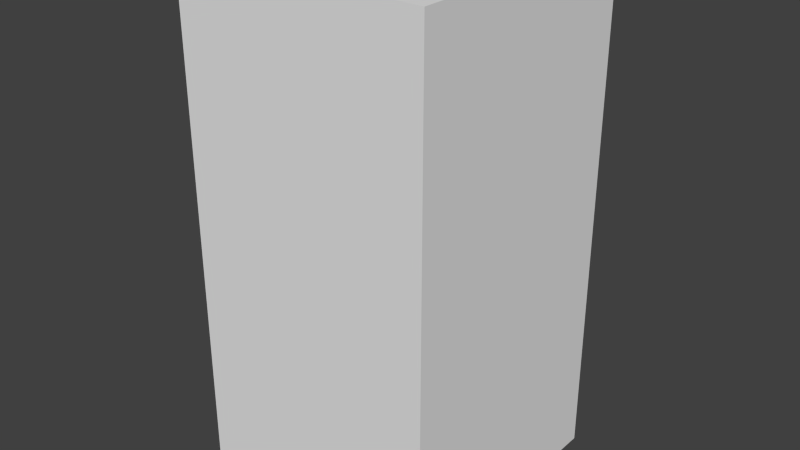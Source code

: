 # Source: greyNoFour.blend  (saved by Blender 2.68.0; exported with 4.5.12 LTS)
import bpy
from mathutils import Matrix  # noqa: F401  (used for matrix-valued properties, if any)

bpy.ops.wm.read_factory_settings(use_empty=True)
scene = bpy.context.scene
scene.name = 'Scene'

# ---- collections
col_collection_1 = bpy.data.collections.new('Collection 1'); scene.collection.children.link(col_collection_1)

# ---- world
world_world = bpy.data.worlds.new('World'); scene.world = world_world
world_world.color = (0.05088, 0.05088, 0.05088)
world_world.use_sun_shadow = False
world_world.sun_shadow_jitter_overblur = 0.0
world_world.cycles.sampling_method = 'MANUAL'
world_world.cycles.sample_map_resolution = 256

# ---- meshes
me_greynofour = bpy.data.meshes.new('greyNoFour')
me_greynofour.from_pydata([(-0.5, -0.5, -1.0), (-0.5, 0.5, -1.0), (0.5, 0.5, -1.0), (0.5, -0.5, -1.0), (-0.5, -0.5, 1.0), (-0.5, 0.5, 1.0), (0.5, 0.5, 1.0), (0.5, -0.5, 1.0)], [], [(4, 5, 1, 0), (5, 6, 2, 1), (6, 7, 3, 2), (7, 4, 0, 3), (0, 1, 2, 3), (7, 6, 5, 4)])
me_greynofour.use_remesh_preserve_volume = False
me_greynofour.use_remesh_preserve_attributes = False
me_greynofour.use_mirror_vertex_groups = False
me_greynofour.update()

# ---- objects
ob_greynofour = bpy.data.objects.new('greyNoFour', me_greynofour)

# ---- transforms, parenting, visibility, modifiers, constraints
ob_greynofour.location = (0.0, 0.0, 0.0)
ob_greynofour.lineart.crease_threshold = 0.0

# ---- collection membership
col_collection_1.objects.link(ob_greynofour)

# ---- scene / render settings (as saved in the file)
scene.frame_start = 1; scene.frame_end = 250; scene.frame_set(1)
scene.render.engine = 'BLENDER_EEVEE_NEXT'
scene.render.image_settings.color_mode = 'RGB'
scene.render.image_settings.compression = 90
scene.render.resolution_percentage = 50
scene.render.dither_intensity = 0.0
scene.cycles.use_denoising = False
scene.cycles.samples = 10
scene.cycles.sampling_pattern = 'TABULATED_SOBOL'
scene.cycles.light_sampling_threshold = 0.0
scene.cycles.use_adaptive_sampling = False
scene.cycles.use_light_tree = False
scene.cycles.blur_glossy = 0.0
scene.cycles.volume_bounces = 1
scene.cycles.pixel_filter_type = 'GAUSSIAN'
scene.cycles.sample_clamp_indirect = 0.0
scene.view_settings.view_transform = 'Standard'
bpy.context.view_layer.update()

# ---- added for rendering (the .blend has no active camera and no usable light): camera, sun
cam_auto = bpy.data.cameras.new('AutoCamera')
cam_auto.lens = 50.0
cam_auto.sensor_width = 36.0
cam_auto.clip_end = 1000.0
ob_auto_camera = bpy.data.objects.new('AutoCamera', cam_auto)
scene.collection.objects.link(ob_auto_camera)
ob_auto_camera.location = (2.26633, -2.71959, 1.81306)
ob_auto_camera.rotation_euler = (1.09748, -7.21219e-08, 0.694738)
scene.camera = ob_auto_camera
light_auto_sun = bpy.data.lights.new('AutoSun', 'SUN')
light_auto_sun.energy = 3.0
light_auto_sun.angle = 0.0523599
ob_auto_sun = bpy.data.objects.new('AutoSun', light_auto_sun)
scene.collection.objects.link(ob_auto_sun)
ob_auto_sun.rotation_euler = (0.872665, 0.174533, 0.523599)
bpy.context.view_layer.update()
